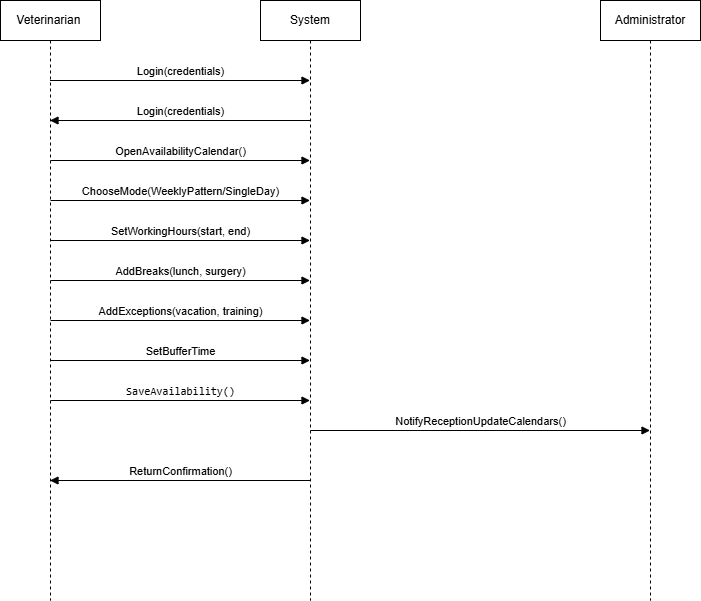

The diagram above was exported from draw.io. Its source (the exported page's mxGraphModel, read from the mxfile embedded in the PNG):
<mxGraphModel dx="1042" dy="628" grid="1" gridSize="10" guides="1" tooltips="1" connect="1" arrows="1" fold="1" page="1" pageScale="1" pageWidth="850" pageHeight="1100" math="0" shadow="0">
  <root>
    <mxCell id="0" />
    <mxCell id="1" parent="0" />
    <mxCell id="ZtNi3b4JsNFVyzFTt0cy-1" value="Veterinarian&amp;nbsp;" style="shape=umlLifeline;perimeter=lifelinePerimeter;whiteSpace=wrap;html=1;container=1;dropTarget=0;collapsible=0;recursiveResize=0;outlineConnect=0;portConstraint=eastwest;newEdgeStyle={&quot;curved&quot;:0,&quot;rounded&quot;:0};" parent="1" vertex="1">
      <mxGeometry x="80" y="40" width="100" height="600" as="geometry" />
    </mxCell>
    <mxCell id="ZtNi3b4JsNFVyzFTt0cy-2" value="System" style="shape=umlLifeline;perimeter=lifelinePerimeter;whiteSpace=wrap;html=1;container=1;dropTarget=0;collapsible=0;recursiveResize=0;outlineConnect=0;portConstraint=eastwest;newEdgeStyle={&quot;curved&quot;:0,&quot;rounded&quot;:0};" parent="1" vertex="1">
      <mxGeometry x="340" y="40" width="100" height="600" as="geometry" />
    </mxCell>
    <mxCell id="EptHvYZw5Czx2c7W_ZED-1" value="Administrator" style="shape=umlLifeline;perimeter=lifelinePerimeter;whiteSpace=wrap;html=1;container=1;dropTarget=0;collapsible=0;recursiveResize=0;outlineConnect=0;portConstraint=eastwest;newEdgeStyle={&quot;curved&quot;:0,&quot;rounded&quot;:0};" vertex="1" parent="1">
      <mxGeometry x="680" y="40" width="100" height="600" as="geometry" />
    </mxCell>
    <mxCell id="EptHvYZw5Czx2c7W_ZED-2" value="Login(credentials)" style="html=1;verticalAlign=bottom;endArrow=block;curved=0;rounded=0;" edge="1" parent="1">
      <mxGeometry width="80" relative="1" as="geometry">
        <mxPoint x="129.5" y="120" as="sourcePoint" />
        <mxPoint x="389.5" y="120" as="targetPoint" />
        <mxPoint as="offset" />
      </mxGeometry>
    </mxCell>
    <mxCell id="EptHvYZw5Czx2c7W_ZED-3" value="Login(credentials)" style="html=1;verticalAlign=bottom;endArrow=block;curved=0;rounded=0;" edge="1" parent="1">
      <mxGeometry width="80" relative="1" as="geometry">
        <mxPoint x="389.5" y="160" as="sourcePoint" />
        <mxPoint x="129.5" y="160" as="targetPoint" />
        <mxPoint as="offset" />
      </mxGeometry>
    </mxCell>
    <mxCell id="EptHvYZw5Czx2c7W_ZED-4" value="OpenAvailabilityCalendar()" style="html=1;verticalAlign=bottom;endArrow=block;curved=0;rounded=0;" edge="1" parent="1" target="ZtNi3b4JsNFVyzFTt0cy-2">
      <mxGeometry x="0.0019" width="80" relative="1" as="geometry">
        <mxPoint x="130" y="200" as="sourcePoint" />
        <mxPoint x="210" y="200" as="targetPoint" />
        <mxPoint as="offset" />
      </mxGeometry>
    </mxCell>
    <mxCell id="EptHvYZw5Czx2c7W_ZED-5" value="ChooseMode(WeeklyPattern/SingleDay)" style="html=1;verticalAlign=bottom;endArrow=block;curved=0;rounded=0;" edge="1" parent="1" target="ZtNi3b4JsNFVyzFTt0cy-2">
      <mxGeometry x="0.0019" width="80" relative="1" as="geometry">
        <mxPoint x="130" y="240" as="sourcePoint" />
        <mxPoint x="210" y="240" as="targetPoint" />
        <mxPoint as="offset" />
      </mxGeometry>
    </mxCell>
    <mxCell id="EptHvYZw5Czx2c7W_ZED-6" value="SetWorkingHours(start, end)" style="html=1;verticalAlign=bottom;endArrow=block;curved=0;rounded=0;" edge="1" parent="1" target="ZtNi3b4JsNFVyzFTt0cy-2">
      <mxGeometry x="0.0019" width="80" relative="1" as="geometry">
        <mxPoint x="130" y="280" as="sourcePoint" />
        <mxPoint x="210" y="280" as="targetPoint" />
        <mxPoint as="offset" />
      </mxGeometry>
    </mxCell>
    <mxCell id="EptHvYZw5Czx2c7W_ZED-7" value="AddBreaks(lunch, surgery)" style="html=1;verticalAlign=bottom;endArrow=block;curved=0;rounded=0;" edge="1" parent="1" target="ZtNi3b4JsNFVyzFTt0cy-2">
      <mxGeometry x="0.0019" width="80" relative="1" as="geometry">
        <mxPoint x="130" y="320" as="sourcePoint" />
        <mxPoint x="210" y="320" as="targetPoint" />
        <mxPoint as="offset" />
      </mxGeometry>
    </mxCell>
    <mxCell id="EptHvYZw5Czx2c7W_ZED-8" value="AddExceptions(vacation, training)" style="html=1;verticalAlign=bottom;endArrow=block;curved=0;rounded=0;" edge="1" parent="1" target="ZtNi3b4JsNFVyzFTt0cy-2">
      <mxGeometry x="0.0019" width="80" relative="1" as="geometry">
        <mxPoint x="130" y="360" as="sourcePoint" />
        <mxPoint x="210" y="360" as="targetPoint" />
        <mxPoint as="offset" />
      </mxGeometry>
    </mxCell>
    <mxCell id="EptHvYZw5Czx2c7W_ZED-9" value="SetBufferTime" style="html=1;verticalAlign=bottom;endArrow=block;curved=0;rounded=0;" edge="1" parent="1" target="ZtNi3b4JsNFVyzFTt0cy-2">
      <mxGeometry x="0.0019" width="80" relative="1" as="geometry">
        <mxPoint x="130" y="400" as="sourcePoint" />
        <mxPoint x="210" y="400" as="targetPoint" />
        <mxPoint as="offset" />
      </mxGeometry>
    </mxCell>
    <mxCell id="EptHvYZw5Czx2c7W_ZED-10" value="&lt;code data-end=&quot;4525&quot; data-start=&quot;4505&quot;&gt;SaveAvailability()&lt;/code&gt;" style="html=1;verticalAlign=bottom;endArrow=block;curved=0;rounded=0;" edge="1" parent="1" target="ZtNi3b4JsNFVyzFTt0cy-2">
      <mxGeometry x="0.0019" width="80" relative="1" as="geometry">
        <mxPoint x="130" y="440" as="sourcePoint" />
        <mxPoint x="210" y="440" as="targetPoint" />
        <mxPoint as="offset" />
      </mxGeometry>
    </mxCell>
    <mxCell id="EptHvYZw5Czx2c7W_ZED-11" value="NotifyReceptionUpdateCalendars()" style="html=1;verticalAlign=bottom;endArrow=block;curved=0;rounded=0;" edge="1" parent="1" target="EptHvYZw5Czx2c7W_ZED-1">
      <mxGeometry x="0.0015" width="80" relative="1" as="geometry">
        <mxPoint x="390" y="470" as="sourcePoint" />
        <mxPoint x="470" y="470" as="targetPoint" />
        <mxPoint as="offset" />
      </mxGeometry>
    </mxCell>
    <mxCell id="EptHvYZw5Czx2c7W_ZED-12" value="ReturnConfirmation()" style="html=1;verticalAlign=bottom;endArrow=block;curved=0;rounded=0;" edge="1" parent="1">
      <mxGeometry width="80" relative="1" as="geometry">
        <mxPoint x="389.5" y="520" as="sourcePoint" />
        <mxPoint x="129.5" y="520" as="targetPoint" />
      </mxGeometry>
    </mxCell>
  </root>
</mxGraphModel>